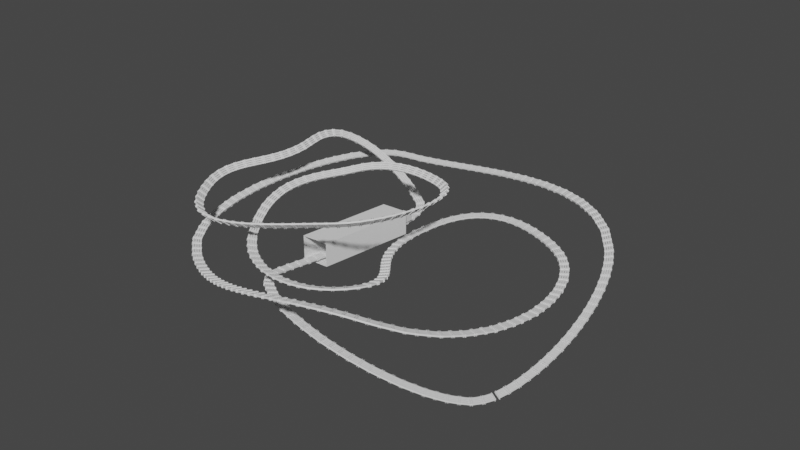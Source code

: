 # Source: RollerCoaster.blend  (saved by Blender 3.6.14; exported with 4.5.12 LTS)
import bpy
from mathutils import Matrix  # noqa: F401  (used for matrix-valued properties, if any)

bpy.ops.wm.read_factory_settings(use_empty=True)
scene = bpy.context.scene
scene.name = 'Scene'

# ---- collections
col_collection = bpy.data.collections.new('Collection'); scene.collection.children.link(col_collection)

# ---- world
world_world = bpy.data.worlds.new('World'); scene.world = world_world
world_world.use_nodes = True; world_world.node_tree.nodes.clear()
_N = world_world.node_tree.nodes; _L = world_world.node_tree.links
n0 = _N.new('ShaderNodeOutputWorld'); n0.name = 'World Output'; n0.location = (300, 300)
n1 = _N.new('ShaderNodeBackground'); n1.name = 'Background'; n1.location = (10, 300)
n1.inputs[0].default_value = (0.05088, 0.05088, 0.05088, 1.0)
_L.new(n1.outputs[0], n0.inputs[0])
n0.is_active_output = True
world_world.color = (0.05088, 0.05088, 0.05088)
world_world.use_sun_shadow = False
world_world.sun_shadow_jitter_overblur = 0.0

# ---- meshes
me_cube_002 = bpy.data.meshes.new('Cube.002')
me_cube_002.from_pydata([(1.0, 1.102, -0.06281), (1.0, 1.102, 0.06281), (1.0, 1.902, -0.06281), (1.0, 1.902, 0.06281), (-1.0, 1.102, -0.06281), (-1.0, 1.102, 0.06281), (-1.0, 1.902, -0.06281), (-1.0, 1.902, 0.06281), (0.7641, -2.0, -0.1256), (0.7641, -2.0, 0.1256), (0.7641, 2.0, -0.1256), (0.7641, 2.0, 0.1256), (0.8975, -2.0, -0.1256), (0.8975, -2.0, 0.1256), (0.8975, 2.0, -0.1256), (0.8975, 2.0, 0.1256), (-0.7641, -2.0, -0.1256), (-0.7641, -2.0, 0.1256), (-0.7641, 2.0, -0.1256), (-0.7641, 2.0, 0.1256), (-0.8975, -2.0, -0.1256), (-0.8975, -2.0, 0.1256), (-0.8975, 2.0, -0.1256), (-0.8975, 2.0, 0.1256), (1.0, 0.0993, -0.06281), (1.0, 0.0993, 0.06281), (1.0, 0.8993, -0.06281), (1.0, 0.8993, 0.06281), (-1.0, 0.0993, -0.06281), (-1.0, 0.0993, 0.06281), (-1.0, 0.8993, -0.06281), (-1.0, 0.8993, 0.06281), (1.0, -0.8988, -0.06281), (1.0, -0.8988, 0.06281), (1.0, -0.09882, -0.06281), (1.0, -0.09882, 0.06281), (-1.0, -0.8988, -0.06281), (-1.0, -0.8988, 0.06281), (-1.0, -0.09882, -0.06281), (-1.0, -0.09882, 0.06281), (1.0, -1.903, -0.06281), (1.0, -1.903, 0.06281), (1.0, -1.103, -0.06281), (1.0, -1.103, 0.06281), (-1.0, -1.903, -0.06281), (-1.0, -1.903, 0.06281), (-1.0, -1.103, -0.06281), (-1.0, -1.103, 0.06281)], [], [(31, 29, 25, 27), (2, 3, 1, 0), (4, 0, 1, 5), (0, 4, 6, 2), (2, 6, 7, 3), (6, 4, 5, 7), (8, 9, 11, 10), (14, 15, 13, 12), (10, 14, 12, 8), (15, 11, 9, 13), (16, 18, 19, 17), (22, 20, 21, 23), (7, 5, 1, 3), (18, 16, 20, 22), (23, 21, 17, 19), (39, 37, 33, 35), (26, 27, 25, 24), (28, 24, 25, 29), (24, 28, 30, 26), (26, 30, 31, 27), (30, 28, 29, 31), (47, 45, 41, 43), (34, 35, 33, 32), (36, 32, 33, 37), (32, 36, 38, 34), (34, 38, 39, 35), (38, 36, 37, 39), (42, 43, 41, 40), (44, 40, 41, 45), (40, 44, 46, 42), (42, 46, 47, 43), (46, 44, 45, 47)])
_uv = me_cube_002.uv_layers.new(name='UVMap')
_uv.uv.foreach_set('vector', [0.625, 0.5, 0.625, 0.75, 0.625, 0.75, 0.625, 0.5, 0.375, 0.5, 0.625, 0.5, 0.625, 0.75, 0.375, 0.75, 0.375, 0.75, 0.375, 0.75, 0.625, 0.75, 0.625, 0.75, 0.375, 0.75, 0.375, 0.75, 0.375, 0.5, 0.375, 0.5, 0.375, 0.5, 0.375, 0.5, 0.625, 0.5, 0.625, 0.5, 0.375, 0.5, 0.375, 0.75, 0.625, 0.75, 0.625, 0.5, 0.375, 0.0, 0.625, 0.0, 0.625, 0.25, 0.375, 0.25, 0.375, 0.5, 0.625, 0.5, 0.625, 0.75, 0.375, 0.75, 0.125, 0.5, 0.375, 0.5, 0.375, 0.75, 0.125, 0.75, 0.625, 0.5, 0.875, 0.5, 0.875, 0.75, 0.625, 0.75, 0.375, 0.0, 0.375, 0.25, 0.625, 0.25, 0.625, 0.0, 0.375, 0.5, 0.375, 0.75, 0.625, 0.75, 0.625, 0.5, 0.625, 0.5, 0.625, 0.75, 0.625, 0.75, 0.625, 0.5, 0.125, 0.5, 0.125, 0.75, 0.375, 0.75, 0.375, 0.5, 0.625, 0.5, 0.625, 0.75, 0.875, 0.75, 0.875, 0.5, 0.625, 0.5, 0.625, 0.75, 0.625, 0.75, 0.625, 0.5, 0.375, 0.5, 0.625, 0.5, 0.625, 0.75, 0.375, 0.75, 0.375, 0.75, 0.375, 0.75, 0.625, 0.75, 0.625, 0.75, 0.375, 0.75, 0.375, 0.75, 0.375, 0.5, 0.375, 0.5, 0.375, 0.5, 0.375, 0.5, 0.625, 0.5, 0.625, 0.5, 0.375, 0.5, 0.375, 0.75, 0.625, 0.75, 0.625, 0.5, 0.625, 0.5, 0.625, 0.75, 0.625, 0.75, 0.625, 0.5, 0.375, 0.5, 0.625, 0.5, 0.625, 0.75, 0.375, 0.75, 0.375, 0.75, 0.375, 0.75, 0.625, 0.75, 0.625, 0.75, 0.375, 0.75, 0.375, 0.75, 0.375, 0.5, 0.375, 0.5, 0.375, 0.5, 0.375, 0.5, 0.625, 0.5, 0.625, 0.5, 0.375, 0.5, 0.375, 0.75, 0.625, 0.75, 0.625, 0.5, 0.375, 0.5, 0.625, 0.5, 0.625, 0.75, 0.375, 0.75, 0.375, 0.75, 0.375, 0.75, 0.625, 0.75, 0.625, 0.75, 0.375, 0.75, 0.375, 0.75, 0.375, 0.5, 0.375, 0.5, 0.375, 0.5, 0.375, 0.5, 0.625, 0.5, 0.625, 0.5, 0.375, 0.5, 0.375, 0.75, 0.625, 0.75, 0.625, 0.5])
me_cube_002.update()
me_cube = bpy.data.meshes.new('Cube')
me_cube.from_pydata([(-3.224, -9.424, -1.0), (-3.224, -9.424, 1.611), (-1.151, 1.0, -1.0), (-1.151, 1.0, 1.611), (-0.2384, -9.424, -1.0), (-0.2384, -9.424, 1.611), (1.835, 1.0, -1.0), (1.835, 1.0, 1.611), (-3.187, -9.432, -0.9671), (-3.187, -9.432, 1.578), (-1.118, 0.9935, -0.9626), (-1.118, 0.9935, 1.574), (-0.271, -9.418, -0.9626), (-0.271, -9.418, 1.574), (1.798, 1.007, -0.9671), (1.798, 1.007, 1.578)], [], [(0, 1, 3, 2), (6, 7, 5, 4), (2, 6, 4, 0), (7, 3, 1, 5), (8, 10, 11, 9), (14, 12, 13, 15), (10, 8, 12, 14), (15, 13, 9, 11), (1, 0, 8, 9), (2, 3, 11, 10), (6, 2, 10, 14), (3, 7, 15, 11), (7, 6, 14, 15), (4, 5, 13, 12), (0, 4, 12, 8), (5, 1, 9, 13)])
_uv = me_cube.uv_layers.new(name='UVMap')
_uv.uv.foreach_set('vector', [0.375, 0.0, 0.625, 0.0, 0.625, 0.25, 0.375, 0.25, 0.375, 0.5, 0.625, 0.5, 0.625, 0.75, 0.375, 0.75, 0.125, 0.5, 0.375, 0.5, 0.375, 0.75, 0.125, 0.75, 0.625, 0.5, 0.875, 0.5, 0.875, 0.75, 0.625, 0.75, 0.375, 0.0, 0.375, 0.25, 0.625, 0.25, 0.625, 0.0, 0.375, 0.5, 0.375, 0.75, 0.625, 0.75, 0.625, 0.5, 0.125, 0.5, 0.125, 0.75, 0.375, 0.75, 0.375, 0.5, 0.625, 0.5, 0.625, 0.75, 0.875, 0.75, 0.875, 0.5, 0.625, 0.0, 0.375, 0.0, 0.375, 0.0, 0.625, 0.0, 0.375, 0.25, 0.625, 0.25, 0.625, 0.25, 0.375, 0.25, 0.375, 0.5, 0.125, 0.5, 0.125, 0.5, 0.375, 0.5, 0.875, 0.5, 0.625, 0.5, 0.625, 0.5, 0.875, 0.5, 0.625, 0.5, 0.375, 0.5, 0.375, 0.5, 0.625, 0.5, 0.375, 0.75, 0.625, 0.75, 0.625, 0.75, 0.375, 0.75, 0.125, 0.75, 0.375, 0.75, 0.375, 0.75, 0.125, 0.75, 0.625, 0.75, 0.875, 0.75, 0.875, 0.75, 0.625, 0.75])
me_cube.update()
me_cube_001 = bpy.data.meshes.new('Cube.001')
me_cube_001.from_pydata([(-1.0, -1.0, -1.0), (-0.8947, -0.9417, 1.0), (-1.0, 1.0, -1.0), (-0.8947, 0.9417, 1.0), (1.0, -1.0, -1.0), (0.8947, -0.9417, 1.0), (1.0, 1.0, -1.0), (0.8947, 0.9417, 1.0), (-1.0, -1.0, 1.0), (-1.0, 1.0, 1.0), (1.0, 1.0, 1.0), (1.0, -1.0, 1.0), (-0.8947, -0.9417, -0.4255), (-0.8947, 0.9417, -0.4255), (0.8947, 0.9417, -0.4255), (0.8947, -0.9417, -0.4255)], [], [(0, 8, 9, 2), (2, 9, 10, 6), (6, 10, 11, 4), (4, 11, 8, 0), (2, 6, 4, 0), (5, 7, 14, 15), (1, 3, 9, 8), (3, 7, 10, 9), (7, 5, 11, 10), (5, 1, 8, 11), (14, 13, 12, 15), (3, 1, 12, 13), (1, 5, 15, 12), (7, 3, 13, 14)])
_uv = me_cube_001.uv_layers.new(name='UVMap')
_uv.uv.foreach_set('vector', [0.375, 0.0, 0.625, 0.0, 0.625, 0.25, 0.375, 0.25, 0.375, 0.25, 0.625, 0.25, 0.625, 0.5, 0.375, 0.5, 0.375, 0.5, 0.625, 0.5, 0.625, 0.75, 0.375, 0.75, 0.375, 0.75, 0.625, 0.75, 0.625, 1.0, 0.375, 1.0, 0.125, 0.5, 0.375, 0.5, 0.375, 0.75, 0.125, 0.75, 0.6382, 0.7368, 0.6382, 0.5132, 0.6382, 0.5132, 0.6382, 0.7368, 0.8618, 0.7368, 0.8618, 0.5132, 0.875, 0.5, 0.875, 0.75, 0.8618, 0.5132, 0.6382, 0.5132, 0.625, 0.5, 0.875, 0.5, 0.6382, 0.5132, 0.6382, 0.7368, 0.625, 0.75, 0.625, 0.5, 0.6382, 0.7368, 0.8618, 0.7368, 0.875, 0.75, 0.625, 0.75, 0.6382, 0.5132, 0.8618, 0.5132, 0.8618, 0.7368, 0.6382, 0.7368, 0.8618, 0.5132, 0.8618, 0.7368, 0.8618, 0.7368, 0.8618, 0.5132, 0.8618, 0.7368, 0.6382, 0.7368, 0.6382, 0.7368, 0.8618, 0.7368, 0.6382, 0.5132, 0.8618, 0.5132, 0.8618, 0.5132, 0.6382, 0.5132])
me_cube_001.update()

# ---- curves / text
cu_beziercurve_001 = bpy.data.curves.new('BezierCurve.001', 'CURVE')
cu_beziercurve_001.dimensions = '3D'
_sp = cu_beziercurve_001.splines.new('BEZIER'); _sp.bezier_points.add(15)
_sp.bezier_points.foreach_set('co', [-1.0, -141.0, 16.53, 1.0, 36.8, 9.557, -101.3, 0.0, 63.34, -101.3, -121.3, 63.34, 53.88, -121.3, 74.58, 53.88, 1.34, 63.34, -35.46, -14.6, 56.05, -30.37, -132.3, 43.39, 99.33, -142.9, 43.39, 49.96, 1.568, 18.03, 157.3, 31.24, 18.03, 157.3, -182.7, 55.31, -72.46, -158.1, 18.03, -72.46, 96.73, 18.03, 198.4, 54.4, 18.03, 214.5, -124.3, -23.58])
_sp.bezier_points.foreach_set('handle_left', [68.17, -222.6, 56.06, 31.93, 17.84, 3.954, -119.2, 60.65, 65.43, -128.2, -73.55, 67.85, 10.41, -144.5, 70.51, 102.1, -16.1, 68.38, -9.053, 9.913, 65.33, -76.16, -73.98, 62.14, 78.58, -185.7, 49.4, 14.41, -69.58, 2.983, 105.6, 54.88, 20.26, 234.1, -132.8, 22.59, -10.83, -193.4, 16.26, -110.6, 69.23, 35.0, 117.1, 169.8, 24.35, 236.6, -88.84, -16.43])
_sp.bezier_points.foreach_set('handle_right', [-16.66, -122.5, 7.586, -53.76, 70.37, 19.48, -83.28, -60.77, 61.25, -62.54, -189.8, 56.86, 88.89, -102.6, 77.86, 25.81, 11.49, 60.41, -52.59, -30.5, 50.03, -3.386, -166.6, 32.34, 120.9, -98.33, 37.14, 70.05, 41.77, 26.53, 222.5, 1.447, 15.22, 89.25, -226.9, 84.29, -169.3, -102.4, 20.81, -27.74, 129.0, -1.86, 242.4, -8.098, 14.6, 191.4, -161.5, -31.07])
for _p, _l, _r in zip(_sp.bezier_points, ['ALIGNED', 'ALIGNED', 'ALIGNED', 'ALIGNED', 'ALIGNED', 'ALIGNED', 'ALIGNED', 'ALIGNED', 'ALIGNED', 'ALIGNED', 'ALIGNED', 'ALIGNED', 'ALIGNED', 'ALIGNED', 'ALIGNED', 'ALIGNED'], ['ALIGNED', 'ALIGNED', 'ALIGNED', 'ALIGNED', 'ALIGNED', 'ALIGNED', 'ALIGNED', 'ALIGNED', 'ALIGNED', 'ALIGNED', 'ALIGNED', 'ALIGNED', 'ALIGNED', 'ALIGNED', 'ALIGNED', 'ALIGNED']): _p.handle_left_type = _l; _p.handle_right_type = _r
_sp.order_u = 0
_sp.order_v = 0
_sp.use_cyclic_u = True
cu_beziercurve_001.use_path = True
cu_beziercurve_001.fill_mode = 'FULL'

# ---- objects
ob_cube_001 = bpy.data.objects.new('Cube.001', me_cube_002)
ob_beziercurve = bpy.data.objects.new('BezierCurve', cu_beziercurve_001)
ob_cube = bpy.data.objects.new('Cube', me_cube)
ob_cube_002 = bpy.data.objects.new('Cube.002', me_cube_001)

# ---- transforms, parenting, visibility, modifiers, constraints
ob_cube_001.location = (-1.309e-08, -0.0003258, 0.0)
ob_cube_001.scale = (0.5011, 0.2489, 1.27)
_m = ob_cube_001.modifiers.new('Array', 'ARRAY')
_m.count = 341
_m.curve = ob_beziercurve
_m.use_merge_vertices = True
_m = ob_cube_001.modifiers.new('Curve', 'CURVE')
_m.object = ob_beziercurve
ob_beziercurve.location = (1.913e-09, 0.0, 0.0)
ob_beziercurve.scale = (0.1139, 0.1281, 0.1107)
ob_cube.location = (1.171, -2.3, 1.537)
ob_cube.rotation_euler = (0.0, -0.0, 0.04727)
ob_cube.scale = (0.9883, 1.007, 1.0)
ob_cube_002.location = (1.314, 0.0, 1.4)
ob_cube_002.scale = (0.572, 1.01, 0.3949)

# ---- collection membership
col_collection.objects.link(ob_cube_001)
col_collection.objects.link(ob_beziercurve)
col_collection.objects.link(ob_cube)
col_collection.objects.link(ob_cube_002)

# ---- scene / render settings (as saved in the file)
scene.frame_start = 1; scene.frame_end = 250; scene.frame_set(1)
scene.render.engine = 'BLENDER_EEVEE_NEXT'
scene.cycles.use_denoising = False
scene.cycles.samples = 128
scene.cycles.sampling_pattern = 'TABULATED_SOBOL'
scene.cycles.use_adaptive_sampling = False
scene.cycles.use_light_tree = False
scene.view_settings.view_transform = 'Filmic'
bpy.context.view_layer.update()

# ---- added for rendering (the .blend has no active camera and no usable light): camera, sun
cam_auto = bpy.data.cameras.new('AutoCamera')
cam_auto.lens = 50.0
cam_auto.sensor_width = 36.0
cam_auto.clip_end = 1141.48
ob_auto_camera = bpy.data.objects.new('AutoCamera', cam_auto)
scene.collection.objects.link(ob_auto_camera)
ob_auto_camera.location = (69.2008, -81.7098, 54.979)
ob_auto_camera.rotation_euler = (1.09748, -7.21219e-08, 0.694738)
scene.camera = ob_auto_camera
light_auto_sun = bpy.data.lights.new('AutoSun', 'SUN')
light_auto_sun.energy = 3.0
light_auto_sun.angle = 0.0523599
ob_auto_sun = bpy.data.objects.new('AutoSun', light_auto_sun)
scene.collection.objects.link(ob_auto_sun)
ob_auto_sun.rotation_euler = (0.872665, 0.174533, 0.523599)
bpy.context.view_layer.update()
